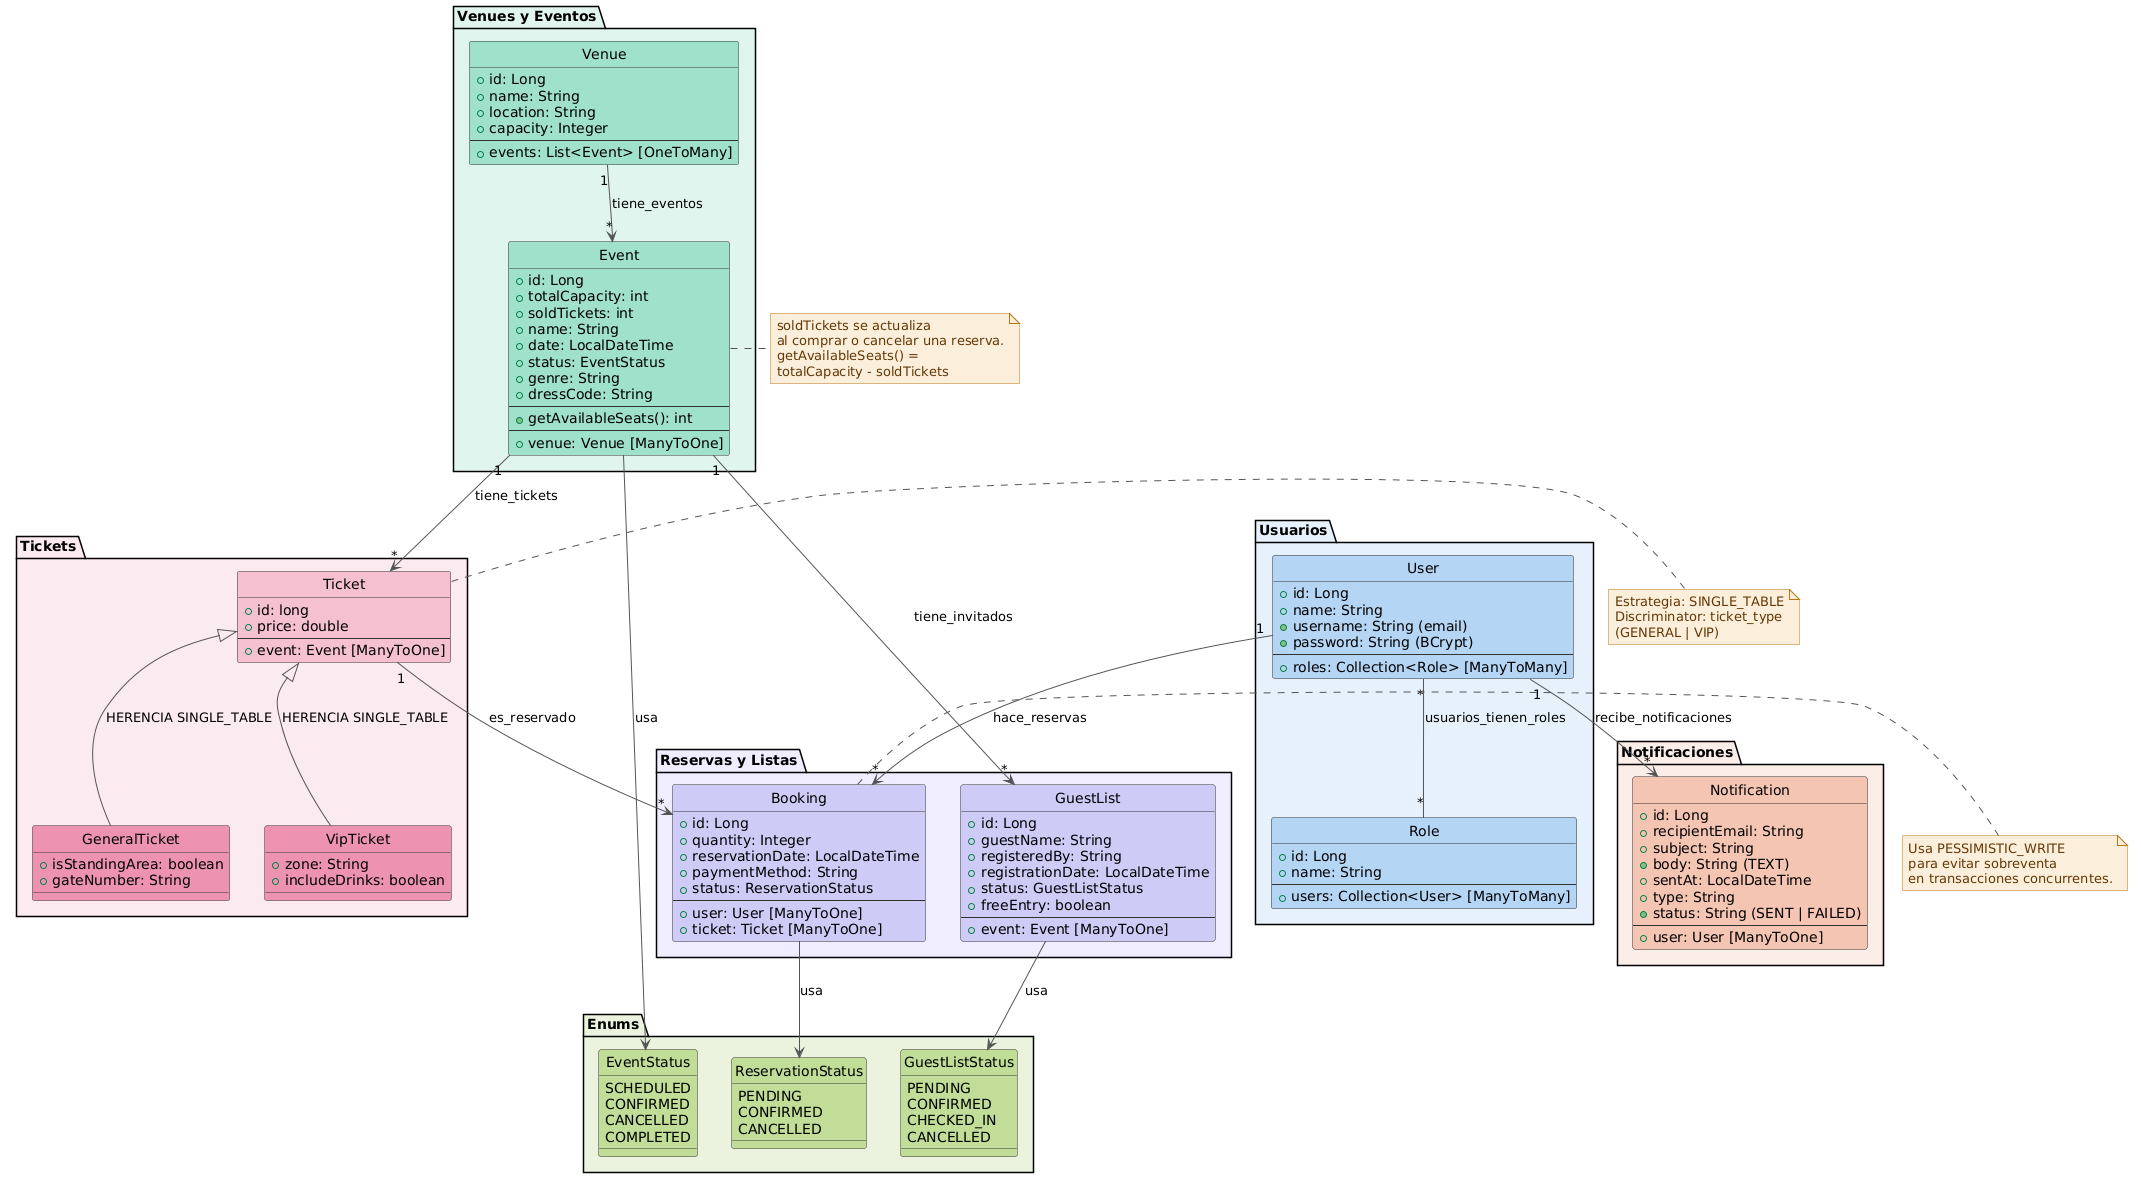

The diagram above was rendered by PlantUML. Its source (embedded in the PNG):
@startuml
skinparam style strictuml
skinparam classBackgroundColor #FEFBF7
skinparam classBorderColor #333333
skinparam arrowColor #555555
skinparam groupBackgroundColor #F8F8F8
skinparam groupBorderColor #AAAAAA
skinparam stereotypeCBackgroundColor #E8E8E8
skinparam NoteBorderColor #BA7517
skinparam NoteBackgroundColor #FAEEDA
skinparam NoteFontColor #633806

' ============================================================
' ENUMS
' ============================================================
package "Enums" #EAF3DE {
  enum EventStatus #C0DD97 {
    SCHEDULED
    CONFIRMED
    CANCELLED
    COMPLETED
  }
  enum ReservationStatus #C0DD97 {
    PENDING
    CONFIRMED
    CANCELLED
  }
  enum GuestListStatus #C0DD97 {
    PENDING
    CONFIRMED
    CHECKED_IN
    CANCELLED
  }
}

' ============================================================
' USUARIOS
' ============================================================
package "Usuarios" #E6F1FB {
  class User #B5D4F4 {
    + id: Long
    + name: String
    + username: String (email)
    + password: String (BCrypt)
    --
    + roles: Collection<Role> [ManyToMany]
  }
  class Role #B5D4F4 {
    + id: Long
    + name: String
    --
    + users: Collection<User> [ManyToMany]
  }
}

' ============================================================
' VENUES Y EVENTOS
' ============================================================
package "Venues y Eventos" #E1F5EE {
  class Venue #9FE1CB {
    + id: Long
    + name: String
    + location: String
    + capacity: Integer
    --
    + events: List<Event> [OneToMany]
  }
  class Event #9FE1CB {
    + id: Long
    + totalCapacity: int
    + soldTickets: int
    + name: String
    + date: LocalDateTime
    + status: EventStatus
    + genre: String
    + dressCode: String
    --
    + getAvailableSeats(): int
    --
    + venue: Venue [ManyToOne]
  }
}

' ============================================================
' TICKETS (HERENCIA SINGLE TABLE)
' ============================================================
package "Tickets" #FBEAF0 {
  class Ticket #F4C0D1 {
    + id: long
    + price: double
    --
    + event: Event [ManyToOne]
  }
  class GeneralTicket #ED93B1 {
    + isStandingArea: boolean
    + gateNumber: String
  }
  class VipTicket #ED93B1 {
    + zone: String
    + includeDrinks: boolean
  }
}

' ============================================================
' RESERVAS Y LISTAS
' ============================================================
package "Reservas y Listas" #EEEDFE {
  class Booking #CECBF6 {
    + id: Long
    + quantity: Integer
    + reservationDate: LocalDateTime
    + paymentMethod: String
    + status: ReservationStatus
    --
    + user: User [ManyToOne]
    + ticket: Ticket [ManyToOne]
  }
  class GuestList #CECBF6 {
    + id: Long
    + guestName: String
    + registeredBy: String
    + registrationDate: LocalDateTime
    + status: GuestListStatus
    + freeEntry: boolean
    --
    + event: Event [ManyToOne]
  }
}

' ============================================================
' NOTIFICACIONES
' ============================================================
package "Notificaciones" #FAECE7 {
  class Notification #F5C4B3 {
    + id: Long
    + recipientEmail: String
    + subject: String
    + body: String (TEXT)
    + sentAt: LocalDateTime
    + type: String
    + status: String (SENT | FAILED)
    --
    + user: User [ManyToOne]
  }
}

' ============================================================
' RELACIONES
' ============================================================
User "*" -- "*" Role : usuarios_tienen_roles
Venue "1" --> "*" Event : tiene_eventos
Event "1" --> "*" Ticket : tiene_tickets
Ticket <|-- GeneralTicket : HERENCIA SINGLE_TABLE
Ticket <|-- VipTicket : HERENCIA SINGLE_TABLE
User "1" --> "*" Booking : hace_reservas
Ticket "1" --> "*" Booking : es_reservado
Event "1" --> "*" GuestList : tiene_invitados
User "1" --> "*" Notification : recibe_notificaciones
Event --> EventStatus : usa
Booking --> ReservationStatus : usa
GuestList --> GuestListStatus : usa

' ============================================================
' NOTAS
' ============================================================
note right of Ticket
  Estrategia: SINGLE_TABLE
  Discriminator: ticket_type
  (GENERAL | VIP)
end note

note right of Event
  soldTickets se actualiza
  al comprar o cancelar una reserva.
  getAvailableSeats() =
  totalCapacity - soldTickets
end note

note right of Booking
  Usa PESSIMISTIC_WRITE
  para evitar sobreventa
  en transacciones concurrentes.
end note
@enduml